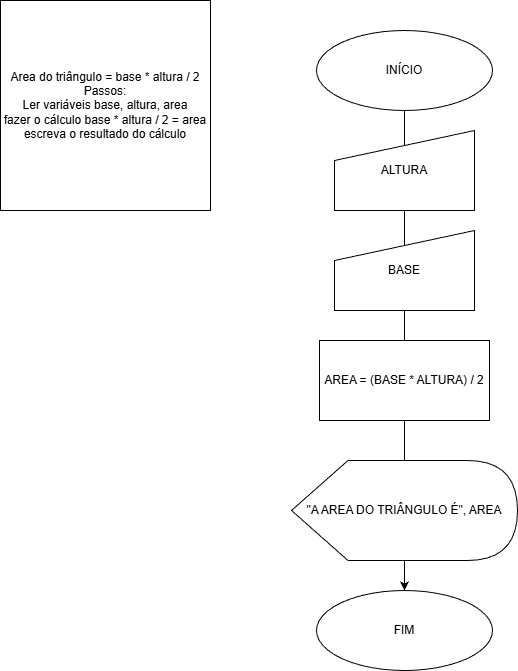

The diagram above was exported from draw.io. Its source (the exported page's mxGraphModel, read from the mxfile embedded in the PNG):
<mxGraphModel dx="1407" dy="733" grid="1" gridSize="10" guides="1" tooltips="1" connect="1" arrows="1" fold="1" page="1" pageScale="1" pageWidth="827" pageHeight="1169" math="0" shadow="0">
  <root>
    <mxCell id="0" />
    <mxCell id="1" parent="0" />
    <mxCell id="ymyMBNJD_bEevNF3AbAv-1" parent="1" style="whiteSpace=wrap;html=1;aspect=fixed;" value="Area do triângulo = base * altura / 2&lt;div&gt;Passos:&lt;/div&gt;&lt;div&gt;Ler variáveis base, altura, area&lt;/div&gt;&lt;div&gt;fazer o cálculo base * altura / 2 = area&lt;/div&gt;&lt;div&gt;escreva o resultado do cálculo&lt;/div&gt;" vertex="1">
      <mxGeometry height="210" width="210" x="10" y="10" as="geometry" />
    </mxCell>
    <mxCell id="ymyMBNJD_bEevNF3AbAv-10" edge="1" parent="1" source="ymyMBNJD_bEevNF3AbAv-3" style="edgeStyle=orthogonalEdgeStyle;rounded=0;orthogonalLoop=1;jettySize=auto;html=1;" target="ymyMBNJD_bEevNF3AbAv-4" value="">
      <mxGeometry relative="1" as="geometry" />
    </mxCell>
    <mxCell id="ymyMBNJD_bEevNF3AbAv-3" parent="1" style="ellipse;whiteSpace=wrap;html=1;" value="INÍCIO" vertex="1">
      <mxGeometry height="80" width="176" x="326" y="40" as="geometry" />
    </mxCell>
    <mxCell id="ymyMBNJD_bEevNF3AbAv-4" parent="1" style="ellipse;whiteSpace=wrap;html=1;" value="FIM" vertex="1">
      <mxGeometry height="80" width="176" x="326" y="600" as="geometry" />
    </mxCell>
    <mxCell id="ymyMBNJD_bEevNF3AbAv-5" parent="1" style="shape=manualInput;whiteSpace=wrap;html=1;" value="ALTURA" vertex="1">
      <mxGeometry height="80" width="140" x="344" y="140" as="geometry" />
    </mxCell>
    <mxCell id="ymyMBNJD_bEevNF3AbAv-6" parent="1" style="shape=manualInput;whiteSpace=wrap;html=1;" value="BASE" vertex="1">
      <mxGeometry height="80" width="140" x="344" y="240" as="geometry" />
    </mxCell>
    <mxCell id="ymyMBNJD_bEevNF3AbAv-7" parent="1" style="rounded=0;whiteSpace=wrap;html=1;" value="AREA = (BASE * ALTURA) / 2" vertex="1">
      <mxGeometry height="80" width="170" x="329" y="350" as="geometry" />
    </mxCell>
    <mxCell id="ymyMBNJD_bEevNF3AbAv-8" parent="1" style="shape=display;whiteSpace=wrap;html=1;" value="&quot;A AREA DO TRIÂNGULO É&quot;, AREA" vertex="1">
      <mxGeometry height="100" width="226" x="301" y="470" as="geometry" />
    </mxCell>
  </root>
</mxGraphModel>